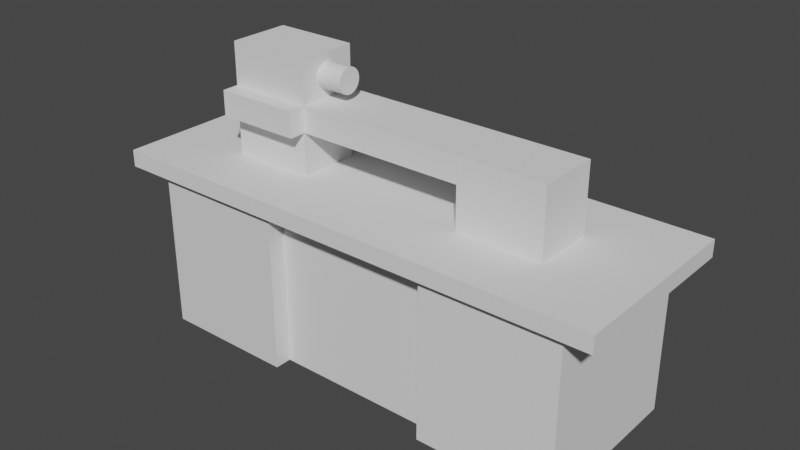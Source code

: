 # Source: stan_1.blend  (saved by Blender 2.90.8; exported with 4.5.12 LTS)
import bpy
from mathutils import Matrix  # noqa: F401  (used for matrix-valued properties, if any)

bpy.ops.wm.read_factory_settings(use_empty=True)
scene = bpy.context.scene
scene.name = 'Scene'

# ---- collections
col_collection = bpy.data.collections.new('Collection'); scene.collection.children.link(col_collection)

# ---- materials (node trees are filled in below, after node groups)
mat_material = bpy.data.materials.new('Material')
mat_material.alpha_threshold = 0.0
mat_material.use_transparent_shadow = False
mat_material.line_color = (0.0, 0.0, 0.0, 1.0)

# ---- material node trees
mat_material.use_nodes = True; mat_material.node_tree.nodes.clear()
_N = mat_material.node_tree.nodes; _L = mat_material.node_tree.links
n0 = _N.new('ShaderNodeOutputMaterial'); n0.name = 'Material Output'; n0.location = (300, 300)
n1 = _N.new('ShaderNodeBsdfPrincipled'); n1.name = 'Principled BSDF'; n1.location = (10, 300)
n1.distribution = 'GGX'
n1.subsurface_method = 'BURLEY'
n1.inputs[2].default_value = 0.4
n1.inputs[3].default_value = 1.45
n1.inputs[27].default_value = (0.0, 0.0, 0.0, 1.0)
n1.inputs[28].default_value = 1.0
_L.new(n1.outputs[0], n0.inputs[0])
n0.is_active_output = True

# ---- world
world_world = bpy.data.worlds.new('World'); scene.world = world_world
world_world.use_nodes = True; world_world.node_tree.nodes.clear()
_N = world_world.node_tree.nodes; _L = world_world.node_tree.links
n0 = _N.new('ShaderNodeOutputWorld'); n0.name = 'World Output'; n0.location = (300, 300)
n1 = _N.new('ShaderNodeBackground'); n1.name = 'Background'; n1.location = (10, 300)
n1.inputs[0].default_value = (0.05088, 0.05088, 0.05088, 1.0)
_L.new(n1.outputs[0], n0.inputs[0])
n0.is_active_output = True
world_world.color = (0.05088, 0.05088, 0.05088)
world_world.use_sun_shadow = False
world_world.sun_shadow_jitter_overblur = 0.0

# ---- meshes
me_cube = bpy.data.meshes.new('Cube')
me_cube.from_pydata([(1.0, 1.0, 1.0), (1.0, 1.0, -1.0), (1.0, -1.0, 1.0), (1.0, -1.0, -1.0), (-1.0, 1.0, 1.0), (-1.0, 1.0, -1.0), (-1.0, -1.0, 1.0), (-1.0, -1.0, -1.0)], [], [(0, 4, 6, 2), (3, 2, 6, 7), (7, 6, 4, 5), (5, 1, 3, 7), (1, 0, 2, 3), (5, 4, 0, 1)])
_uv = me_cube.uv_layers.new(name='UVMap')
_uv.uv.foreach_set('vector', [0.625, 0.5, 0.875, 0.5, 0.875, 0.75, 0.625, 0.75, 0.375, 0.75, 0.625, 0.75, 0.625, 1.0, 0.375, 1.0, 0.375, 0.0, 0.625, 0.0, 0.625, 0.25, 0.375, 0.25, 0.125, 0.5, 0.375, 0.5, 0.375, 0.75, 0.125, 0.75, 0.375, 0.5, 0.625, 0.5, 0.625, 0.75, 0.375, 0.75, 0.375, 0.25, 0.625, 0.25, 0.625, 0.5, 0.375, 0.5])
me_cube.materials.append(mat_material)
me_cube.use_remesh_preserve_volume = False
me_cube.use_remesh_preserve_attributes = False
me_cube.use_mirror_vertex_groups = False
me_cube.update()
me_cube_001 = bpy.data.meshes.new('Cube.001')
me_cube_001.from_pydata([(-1.0, -1.0, -1.0), (-1.0, -1.0, 1.0), (-1.0, 1.0, -1.0), (-1.0, 1.0, 1.0), (1.0, -1.0, -1.0), (1.0, -1.0, 1.0), (1.0, 1.0, -1.0), (1.0, 1.0, 1.0)], [], [(0, 1, 3, 2), (2, 3, 7, 6), (6, 7, 5, 4), (4, 5, 1, 0), (2, 6, 4, 0), (7, 3, 1, 5)])
_uv = me_cube_001.uv_layers.new(name='UVMap')
_uv.uv.foreach_set('vector', [0.375, 0.0, 0.625, 0.0, 0.625, 0.25, 0.375, 0.25, 0.375, 0.25, 0.625, 0.25, 0.625, 0.5, 0.375, 0.5, 0.375, 0.5, 0.625, 0.5, 0.625, 0.75, 0.375, 0.75, 0.375, 0.75, 0.625, 0.75, 0.625, 1.0, 0.375, 1.0, 0.125, 0.5, 0.375, 0.5, 0.375, 0.75, 0.125, 0.75, 0.625, 0.5, 0.875, 0.5, 0.875, 0.75, 0.625, 0.75])
me_cube_001.use_remesh_fix_poles = True
me_cube_001.use_remesh_preserve_attributes = False
me_cube_001.use_mirror_vertex_groups = False
me_cube_001.update()
me_cube_002 = bpy.data.meshes.new('Cube.002')
me_cube_002.from_pydata([(-1.0, -1.0, -1.0), (-1.0, -1.0, 1.0), (-1.0, 1.0, -1.0), (-1.0, 1.0, 1.0), (1.0, -1.0, -1.0), (1.0, -1.0, 1.0), (1.0, 1.0, -1.0), (1.0, 1.0, 1.0)], [], [(0, 1, 3, 2), (2, 3, 7, 6), (6, 7, 5, 4), (4, 5, 1, 0), (2, 6, 4, 0), (7, 3, 1, 5)])
_uv = me_cube_002.uv_layers.new(name='UVMap')
_uv.uv.foreach_set('vector', [0.375, 0.0, 0.625, 0.0, 0.625, 0.25, 0.375, 0.25, 0.375, 0.25, 0.625, 0.25, 0.625, 0.5, 0.375, 0.5, 0.375, 0.5, 0.625, 0.5, 0.625, 0.75, 0.375, 0.75, 0.375, 0.75, 0.625, 0.75, 0.625, 1.0, 0.375, 1.0, 0.125, 0.5, 0.375, 0.5, 0.375, 0.75, 0.125, 0.75, 0.625, 0.5, 0.875, 0.5, 0.875, 0.75, 0.625, 0.75])
me_cube_002.use_remesh_fix_poles = True
me_cube_002.use_remesh_preserve_attributes = False
me_cube_002.use_mirror_vertex_groups = False
me_cube_002.update()
me_cube_003 = bpy.data.meshes.new('Cube.003')
me_cube_003.from_pydata([(-1.0, -1.0, -1.0), (-1.0, -1.0, 1.0), (-1.0, 1.0, -1.0), (-1.0, 1.0, 1.0), (1.0, -1.0, -1.0), (1.0, -1.0, 1.0), (1.0, 1.0, -1.0), (1.0, 1.0, 1.0), (0.6667, 1.0, -1.0), (0.3333, 1.0, -1.0), (-2.98e-08, 1.0, -1.0), (-0.3333, 1.0, -1.0), (-0.6667, 1.0, -1.0), (-0.6667, 1.0, 1.0), (-0.3333, 1.0, 1.0), (2.98e-08, 1.0, 1.0), (0.3333, 1.0, 1.0), (0.6667, 1.0, 1.0), (-0.6667, -1.0, -1.0), (-0.3333, -1.0, -1.0), (2.98e-08, -1.0, -1.0), (0.3333, -1.0, -1.0), (0.6667, -1.0, -1.0), (0.6667, -1.0, 1.0), (0.3333, -1.0, 1.0), (-2.98e-08, -1.0, 1.0), (-0.3333, -1.0, 1.0), (-0.6667, -1.0, 1.0), (-1.0, 0.3333, -1.0), (-1.0, -0.3333, -1.0), (-1.0, -0.3333, 1.0), (-1.0, 0.3333, 1.0), (1.0, -0.3333, -1.0), (1.0, 0.3333, -1.0), (1.0, 0.3333, 1.0), (1.0, -0.3333, 1.0), (0.6667, 0.3333, 1.0), (0.6667, -0.3333, 1.0), (0.3333, 0.3333, 1.0), (0.3333, -0.3333, 1.0), (9.934e-09, 0.3333, 1.0), (-9.934e-09, -0.3333, 1.0), (-0.3333, 0.3333, 1.0), (-0.3333, -0.3333, 1.0), (-0.6667, 0.3333, 1.0), (-0.6667, -0.3333, 1.0), (-0.6667, 0.3333, -1.0), (-0.6667, -0.3333, -1.0), (-0.3333, 0.3333, -1.0), (-0.3333, -0.3333, -1.0), (-9.934e-09, 0.3333, -1.0), (9.934e-09, -0.3333, -1.0), (0.3333, 0.3333, -1.0), (0.3333, -0.3333, -1.0), (0.6667, 0.3333, -1.0), (0.6667, -0.3333, -1.0), (0.6667, 0.3333, 6.0), (0.6667, -0.3333, 6.0), (0.3333, 0.3333, 6.0), (0.3333, -0.3333, 6.0), (-0.3333, 0.3333, 6.0), (-0.3333, -0.3333, 6.0), (-0.6667, 0.3333, 6.0), (-0.6667, -0.3333, 6.0), (0.6667, 0.3333, 9.0), (0.6667, -0.3333, 9.0), (0.3333, 0.3333, 9.0), (0.3333, -0.3333, 9.0), (-0.3333, 0.3333, 9.0), (-0.3333, -0.3333, 9.0), (-0.6667, 0.3333, 9.0), (-0.6667, -0.3333, 9.0), (-0.6667, -0.5152, 6.0), (-0.3333, -0.5152, 6.0), (-0.6667, -0.5152, 9.0), (-0.3333, -0.5152, 9.0), (0.3325, 0.3333, 6.0), (0.3325, -0.3333, 6.0), (0.3325, 0.3333, 9.0), (0.3325, -0.3333, 9.0), (-0.3333, 0.3333, 14.0), (-0.3333, -0.3333, 14.0), (-0.6667, 0.3333, 14.0), (-0.6667, -0.3333, 14.0)], [], [(28, 31, 3, 2), (8, 17, 7, 6), (32, 35, 5, 4), (18, 27, 1, 0), (55, 32, 4, 22), (45, 30, 1, 27), (35, 37, 23, 5), (37, 39, 24, 23), (39, 41, 25, 24), (41, 43, 26, 25), (43, 45, 27, 26), (29, 47, 18, 0), (47, 49, 19, 18), (49, 51, 20, 19), (51, 53, 21, 20), (53, 55, 22, 21), (4, 5, 23, 22), (22, 23, 24, 21), (21, 24, 25, 20), (20, 25, 26, 19), (19, 26, 27, 18), (2, 3, 13, 12), (12, 13, 14, 11), (11, 14, 15, 10), (10, 15, 16, 9), (9, 16, 17, 8), (9, 8, 54, 52), (52, 54, 55, 53), (10, 9, 52, 50), (50, 52, 53, 51), (11, 10, 50, 48), (48, 50, 51, 49), (12, 11, 48, 46), (46, 48, 49, 47), (2, 12, 46, 28), (28, 46, 47, 29), (14, 13, 44, 42), (38, 39, 59, 58), (15, 14, 42, 40), (40, 42, 43, 41), (16, 15, 40, 38), (38, 40, 41, 39), (17, 16, 38, 36), (36, 38, 58, 56), (7, 17, 36, 34), (34, 36, 37, 35), (13, 3, 31, 44), (44, 31, 30, 45), (8, 6, 33, 54), (54, 33, 32, 55), (6, 7, 34, 33), (33, 34, 35, 32), (0, 1, 30, 29), (29, 30, 31, 28), (60, 62, 70, 68), (56, 58, 66, 64), (37, 36, 56, 57), (42, 44, 62, 60), (39, 37, 57, 59), (45, 43, 61, 63), (44, 45, 63, 62), (43, 42, 60, 61), (71, 69, 81, 83), (64, 66, 67, 65), (69, 61, 77, 79), (57, 56, 64, 65), (59, 57, 65, 67), (69, 71, 74, 75), (62, 63, 71, 70), (58, 59, 67, 66), (72, 73, 75, 74), (61, 69, 75, 73), (71, 63, 72, 74), (63, 61, 73, 72), (77, 76, 78, 79), (61, 60, 76, 77), (68, 69, 79, 78), (60, 68, 78, 76), (80, 82, 83, 81), (70, 71, 83, 82), (68, 70, 82, 80), (69, 68, 80, 81)])
_uv = me_cube_003.uv_layers.new(name='UVMap')
_uv.uv.foreach_set('vector', [0.375, 0.1667, 0.625, 0.1667, 0.625, 0.25, 0.375, 0.25, 0.375, 0.4583, 0.625, 0.4583, 0.625, 0.5, 0.375, 0.5, 0.375, 0.6667, 0.625, 0.6667, 0.625, 0.75, 0.375, 0.75, 0.375, 0.9583, 0.625, 0.9583, 0.625, 1.0, 0.375, 1.0, 0.3333, 0.6667, 0.375, 0.6667, 0.375, 0.75, 0.3333, 0.75, 0.8333, 0.6667, 0.875, 0.6667, 0.875, 0.75, 0.8333, 0.75, 0.625, 0.6667, 0.6667, 0.6667, 0.6667, 0.75, 0.625, 0.75, 0.6667, 0.6667, 0.7083, 0.6667, 0.7083, 0.75, 0.6667, 0.75, 0.7083, 0.6667, 0.75, 0.6667, 0.75, 0.75, 0.7083, 0.75, 0.75, 0.6667, 0.7917, 0.6667, 0.7917, 0.75, 0.75, 0.75, 0.7917, 0.6667, 0.8333, 0.6667, 0.8333, 0.75, 0.7917, 0.75, 0.125, 0.6667, 0.1667, 0.6667, 0.1667, 0.75, 0.125, 0.75, 0.1667, 0.6667, 0.2083, 0.6667, 0.2083, 0.75, 0.1667, 0.75, 0.2083, 0.6667, 0.25, 0.6667, 0.25, 0.75, 0.2083, 0.75, 0.25, 0.6667, 0.2917, 0.6667, 0.2917, 0.75, 0.25, 0.75, 0.2917, 0.6667, 0.3333, 0.6667, 0.3333, 0.75, 0.2917, 0.75, 0.375, 0.75, 0.625, 0.75, 0.625, 0.7917, 0.375, 0.7917, 0.375, 0.7917, 0.625, 0.7917, 0.625, 0.8333, 0.375, 0.8333, 0.375, 0.8333, 0.625, 0.8333, 0.625, 0.875, 0.375, 0.875, 0.375, 0.875, 0.625, 0.875, 0.625, 0.9167, 0.375, 0.9167, 0.375, 0.9167, 0.625, 0.9167, 0.625, 0.9583, 0.375, 0.9583, 0.375, 0.25, 0.625, 0.25, 0.625, 0.2917, 0.375, 0.2917, 0.375, 0.2917, 0.625, 0.2917, 0.625, 0.3333, 0.375, 0.3333, 0.375, 0.3333, 0.625, 0.3333, 0.625, 0.375, 0.375, 0.375, 0.375, 0.375, 0.625, 0.375, 0.625, 0.4167, 0.375, 0.4167, 0.375, 0.4167, 0.625, 0.4167, 0.625, 0.4583, 0.375, 0.4583, 0.2917, 0.5, 0.3333, 0.5, 0.3333, 0.5833, 0.2917, 0.5833, 0.2917, 0.5833, 0.3333, 0.5833, 0.3333, 0.6667, 0.2917, 0.6667, 0.25, 0.5, 0.2917, 0.5, 0.2917, 0.5833, 0.25, 0.5833, 0.25, 0.5833, 0.2917, 0.5833, 0.2917, 0.6667, 0.25, 0.6667, 0.2083, 0.5, 0.25, 0.5, 0.25, 0.5833, 0.2083, 0.5833, 0.2083, 0.5833, 0.25, 0.5833, 0.25, 0.6667, 0.2083, 0.6667, 0.1667, 0.5, 0.2083, 0.5, 0.2083, 0.5833, 0.1667, 0.5833, 0.1667, 0.5833, 0.2083, 0.5833, 0.2083, 0.6667, 0.1667, 0.6667, 0.125, 0.5, 0.1667, 0.5, 0.1667, 0.5833, 0.125, 0.5833, 0.125, 0.5833, 0.1667, 0.5833, 0.1667, 0.6667, 0.125, 0.6667, 0.7917, 0.5, 0.8333, 0.5, 0.8333, 0.5833, 0.7917, 0.5833, 0.7083, 0.5833, 0.7083, 0.6667, 0.7083, 0.6667, 0.7083, 0.5833, 0.75, 0.5, 0.7917, 0.5, 0.7917, 0.5833, 0.75, 0.5833, 0.75, 0.5833, 0.7917, 0.5833, 0.7917, 0.6667, 0.75, 0.6667, 0.7083, 0.5, 0.75, 0.5, 0.75, 0.5833, 0.7083, 0.5833, 0.7083, 0.5833, 0.75, 0.5833, 0.75, 0.6667, 0.7083, 0.6667, 0.6667, 0.5, 0.7083, 0.5, 0.7083, 0.5833, 0.6667, 0.5833, 0.6667, 0.5833, 0.7083, 0.5833, 0.7083, 0.5833, 0.6667, 0.5833, 0.625, 0.5, 0.6667, 0.5, 0.6667, 0.5833, 0.625, 0.5833, 0.625, 0.5833, 0.6667, 0.5833, 0.6667, 0.6667, 0.625, 0.6667, 0.8333, 0.5, 0.875, 0.5, 0.875, 0.5833, 0.8333, 0.5833, 0.8333, 0.5833, 0.875, 0.5833, 0.875, 0.6667, 0.8333, 0.6667, 0.3333, 0.5, 0.375, 0.5, 0.375, 0.5833, 0.3333, 0.5833, 0.3333, 0.5833, 0.375, 0.5833, 0.375, 0.6667, 0.3333, 0.6667, 0.375, 0.5, 0.625, 0.5, 0.625, 0.5833, 0.375, 0.5833, 0.375, 0.5833, 0.625, 0.5833, 0.625, 0.6667, 0.375, 0.6667, 0.375, 0.0, 0.625, 0.0, 0.625, 0.08333, 0.375, 0.08333, 0.375, 0.08333, 0.625, 0.08333, 0.625, 0.1667, 0.375, 0.1667, 0.7917, 0.5833, 0.8333, 0.5833, 0.8333, 0.5833, 0.7917, 0.5833, 0.6667, 0.5833, 0.7083, 0.5833, 0.7083, 0.5833, 0.6667, 0.5833, 0.6667, 0.6667, 0.6667, 0.5833, 0.6667, 0.5833, 0.6667, 0.6667, 0.7917, 0.5833, 0.8333, 0.5833, 0.8333, 0.5833, 0.7917, 0.5833, 0.7083, 0.6667, 0.6667, 0.6667, 0.6667, 0.6667, 0.7083, 0.6667, 0.8333, 0.6667, 0.7917, 0.6667, 0.7917, 0.6667, 0.8333, 0.6667, 0.8333, 0.5833, 0.8333, 0.6667, 0.8333, 0.6667, 0.8333, 0.5833, 0.7917, 0.6667, 0.7917, 0.5833, 0.7917, 0.5833, 0.7917, 0.6667, 0.8333, 0.6667, 0.7917, 0.6667, 0.7917, 0.6667, 0.8333, 0.6667, 0.6667, 0.5833, 0.7083, 0.5833, 0.7083, 0.6667, 0.6667, 0.6667, 0.7917, 0.6667, 0.7917, 0.6667, 0.7917, 0.6667, 0.7917, 0.6667, 0.6667, 0.6667, 0.6667, 0.5833, 0.6667, 0.5833, 0.6667, 0.6667, 0.7083, 0.6667, 0.6667, 0.6667, 0.6667, 0.6667, 0.7083, 0.6667, 0.7917, 0.6667, 0.8333, 0.6667, 0.8333, 0.6667, 0.7917, 0.6667, 0.8333, 0.5833, 0.8333, 0.6667, 0.8333, 0.6667, 0.8333, 0.5833, 0.7083, 0.5833, 0.7083, 0.6667, 0.7083, 0.6667, 0.7083, 0.5833, 0.8333, 0.6667, 0.7917, 0.6667, 0.7917, 0.6667, 0.8333, 0.6667, 0.7917, 0.6667, 0.7917, 0.6667, 0.7917, 0.6667, 0.7917, 0.6667, 0.8333, 0.6667, 0.8333, 0.6667, 0.8333, 0.6667, 0.8333, 0.6667, 0.8333, 0.6667, 0.7917, 0.6667, 0.7917, 0.6667, 0.8333, 0.6667, 0.7917, 0.6667, 0.7917, 0.5833, 0.7917, 0.5833, 0.7917, 0.6667, 0.7917, 0.6667, 0.7917, 0.5833, 0.7917, 0.5833, 0.7917, 0.6667, 0.7917, 0.5833, 0.7917, 0.6667, 0.7917, 0.6667, 0.7917, 0.5833, 0.7917, 0.5833, 0.7917, 0.5833, 0.7917, 0.5833, 0.7917, 0.5833, 0.7917, 0.5833, 0.8333, 0.5833, 0.8333, 0.6667, 0.7917, 0.6667, 0.8333, 0.5833, 0.8333, 0.6667, 0.8333, 0.6667, 0.8333, 0.5833, 0.7917, 0.5833, 0.8333, 0.5833, 0.8333, 0.5833, 0.7917, 0.5833, 0.7917, 0.6667, 0.7917, 0.5833, 0.7917, 0.5833, 0.7917, 0.6667])
me_cube_003.use_remesh_fix_poles = True
me_cube_003.use_remesh_preserve_attributes = False
me_cube_003.use_mirror_vertex_groups = False
me_cube_003.update()
me_cylinder = bpy.data.meshes.new('Cylinder')
me_cylinder.from_pydata([(0.0, 1.0, -1.0), (0.0, 1.0, 1.0), (0.1951, 0.9808, -1.0), (0.1951, 0.9808, 1.0), (0.3827, 0.9239, -1.0), (0.3827, 0.9239, 1.0), (0.5556, 0.8315, -1.0), (0.5556, 0.8315, 1.0), (0.7071, 0.7071, -1.0), (0.7071, 0.7071, 1.0), (0.8315, 0.5556, -1.0), (0.8315, 0.5556, 1.0), (0.9239, 0.3827, -1.0), (0.9239, 0.3827, 1.0), (0.9808, 0.1951, -1.0), (0.9808, 0.1951, 1.0), (1.0, 7.55e-08, -1.0), (1.0, 7.55e-08, 1.0), (0.9808, -0.1951, -1.0), (0.9808, -0.1951, 1.0), (0.9239, -0.3827, -1.0), (0.9239, -0.3827, 1.0), (0.8315, -0.5556, -1.0), (0.8315, -0.5556, 1.0), (0.7071, -0.7071, -1.0), (0.7071, -0.7071, 1.0), (0.5556, -0.8315, -1.0), (0.5556, -0.8315, 1.0), (0.3827, -0.9239, -1.0), (0.3827, -0.9239, 1.0), (0.1951, -0.9808, -1.0), (0.1951, -0.9808, 1.0), (-3.258e-07, -1.0, -1.0), (-3.258e-07, -1.0, 1.0), (-0.1951, -0.9808, -1.0), (-0.1951, -0.9808, 1.0), (-0.3827, -0.9239, -1.0), (-0.3827, -0.9239, 1.0), (-0.5556, -0.8315, -1.0), (-0.5556, -0.8315, 1.0), (-0.7071, -0.7071, -1.0), (-0.7071, -0.7071, 1.0), (-0.8315, -0.5556, -1.0), (-0.8315, -0.5556, 1.0), (-0.9239, -0.3827, -1.0), (-0.9239, -0.3827, 1.0), (-0.9808, -0.1951, -1.0), (-0.9808, -0.1951, 1.0), (-1.0, 9.656e-07, -1.0), (-1.0, 9.656e-07, 1.0), (-0.9808, 0.1951, -1.0), (-0.9808, 0.1951, 1.0), (-0.9239, 0.3827, -1.0), (-0.9239, 0.3827, 1.0), (-0.8315, 0.5556, -1.0), (-0.8315, 0.5556, 1.0), (-0.7071, 0.7071, -1.0), (-0.7071, 0.7071, 1.0), (-0.5556, 0.8315, -1.0), (-0.5556, 0.8315, 1.0), (-0.3827, 0.9239, -1.0), (-0.3827, 0.9239, 1.0), (-0.1951, 0.9808, -1.0), (-0.1951, 0.9808, 1.0)], [], [(0, 1, 3, 2), (2, 3, 5, 4), (4, 5, 7, 6), (6, 7, 9, 8), (8, 9, 11, 10), (10, 11, 13, 12), (12, 13, 15, 14), (14, 15, 17, 16), (16, 17, 19, 18), (18, 19, 21, 20), (20, 21, 23, 22), (22, 23, 25, 24), (24, 25, 27, 26), (26, 27, 29, 28), (28, 29, 31, 30), (30, 31, 33, 32), (32, 33, 35, 34), (34, 35, 37, 36), (36, 37, 39, 38), (38, 39, 41, 40), (40, 41, 43, 42), (42, 43, 45, 44), (44, 45, 47, 46), (46, 47, 49, 48), (48, 49, 51, 50), (50, 51, 53, 52), (52, 53, 55, 54), (54, 55, 57, 56), (56, 57, 59, 58), (58, 59, 61, 60), (3, 1, 63, 61, 59, 57, 55, 53, 51, 49, 47, 45, 43, 41, 39, 37, 35, 33, 31, 29, 27, 25, 23, 21, 19, 17, 15, 13, 11, 9, 7, 5), (60, 61, 63, 62), (62, 63, 1, 0), (0, 2, 4, 6, 8, 10, 12, 14, 16, 18, 20, 22, 24, 26, 28, 30, 32, 34, 36, 38, 40, 42, 44, 46, 48, 50, 52, 54, 56, 58, 60, 62)])
_uv = me_cylinder.uv_layers.new(name='UVMap')
_uv.uv.foreach_set('vector', [1.0, 0.5, 1.0, 1.0, 0.9688, 1.0, 0.9688, 0.5, 0.9688, 0.5, 0.9688, 1.0, 0.9375, 1.0, 0.9375, 0.5, 0.9375, 0.5, 0.9375, 1.0, 0.9062, 1.0, 0.9062, 0.5, 0.9062, 0.5, 0.9062, 1.0, 0.875, 1.0, 0.875, 0.5, 0.875, 0.5, 0.875, 1.0, 0.8438, 1.0, 0.8438, 0.5, 0.8438, 0.5, 0.8438, 1.0, 0.8125, 1.0, 0.8125, 0.5, 0.8125, 0.5, 0.8125, 1.0, 0.7812, 1.0, 0.7812, 0.5, 0.7812, 0.5, 0.7812, 1.0, 0.75, 1.0, 0.75, 0.5, 0.75, 0.5, 0.75, 1.0, 0.7188, 1.0, 0.7188, 0.5, 0.7188, 0.5, 0.7188, 1.0, 0.6875, 1.0, 0.6875, 0.5, 0.6875, 0.5, 0.6875, 1.0, 0.6562, 1.0, 0.6562, 0.5, 0.6562, 0.5, 0.6562, 1.0, 0.625, 1.0, 0.625, 0.5, 0.625, 0.5, 0.625, 1.0, 0.5938, 1.0, 0.5938, 0.5, 0.5938, 0.5, 0.5938, 1.0, 0.5625, 1.0, 0.5625, 0.5, 0.5625, 0.5, 0.5625, 1.0, 0.5312, 1.0, 0.5312, 0.5, 0.5312, 0.5, 0.5312, 1.0, 0.5, 1.0, 0.5, 0.5, 0.5, 0.5, 0.5, 1.0, 0.4688, 1.0, 0.4688, 0.5, 0.4688, 0.5, 0.4688, 1.0, 0.4375, 1.0, 0.4375, 0.5, 0.4375, 0.5, 0.4375, 1.0, 0.4062, 1.0, 0.4062, 0.5, 0.4062, 0.5, 0.4062, 1.0, 0.375, 1.0, 0.375, 0.5, 0.375, 0.5, 0.375, 1.0, 0.3438, 1.0, 0.3438, 0.5, 0.3438, 0.5, 0.3438, 1.0, 0.3125, 1.0, 0.3125, 0.5, 0.3125, 0.5, 0.3125, 1.0, 0.2812, 1.0, 0.2812, 0.5, 0.2812, 0.5, 0.2812, 1.0, 0.25, 1.0, 0.25, 0.5, 0.25, 0.5, 0.25, 1.0, 0.2188, 1.0, 0.2188, 0.5, 0.2188, 0.5, 0.2188, 1.0, 0.1875, 1.0, 0.1875, 0.5, 0.1875, 0.5, 0.1875, 1.0, 0.1562, 1.0, 0.1562, 0.5, 0.1562, 0.5, 0.1562, 1.0, 0.125, 1.0, 0.125, 0.5, 0.125, 0.5, 0.125, 1.0, 0.09375, 1.0, 0.09375, 0.5, 0.09375, 0.5, 0.09375, 1.0, 0.0625, 1.0, 0.0625, 0.5, 0.2968, 0.4854, 0.25, 0.49, 0.2032, 0.4854, 0.1582, 0.4717, 0.1167, 0.4496, 0.08029, 0.4197, 0.05045, 0.3833, 0.02827, 0.3418, 0.01461, 0.2968, 0.01, 0.25, 0.01461, 0.2032, 0.02827, 0.1582, 0.05045, 0.1167, 0.08029, 0.08029, 0.1167, 0.05045, 0.1582, 0.02827, 0.2032, 0.01461, 0.25, 0.01, 0.2968, 0.01461, 0.3418, 0.02827, 0.3833, 0.05045, 0.4197, 0.08029, 0.4496, 0.1167, 0.4717, 0.1582, 0.4854, 0.2032, 0.49, 0.25, 0.4854, 0.2968, 0.4717, 0.3418, 0.4496, 0.3833, 0.4197, 0.4197, 0.3833, 0.4496, 0.3418, 0.4717, 0.0625, 0.5, 0.0625, 1.0, 0.03125, 1.0, 0.03125, 0.5, 0.03125, 0.5, 0.03125, 1.0, 0.0, 1.0, 0.0, 0.5, 0.75, 0.49, 0.7968, 0.4854, 0.8418, 0.4717, 0.8833, 0.4496, 0.9197, 0.4197, 0.9496, 0.3833, 0.9717, 0.3418, 0.9854, 0.2968, 0.99, 0.25, 0.9854, 0.2032, 0.9717, 0.1582, 0.9496, 0.1167, 0.9197, 0.08029, 0.8833, 0.05045, 0.8418, 0.02827, 0.7968, 0.01461, 0.75, 0.01, 0.7032, 0.01461, 0.6582, 0.02827, 0.6167, 0.05045, 0.5803, 0.08029, 0.5504, 0.1167, 0.5283, 0.1582, 0.5146, 0.2032, 0.51, 0.25, 0.5146, 0.2968, 0.5283, 0.3418, 0.5504, 0.3833, 0.5803, 0.4197, 0.6167, 0.4496, 0.6582, 0.4717, 0.7032, 0.4854])
me_cylinder.use_remesh_fix_poles = True
me_cylinder.use_remesh_preserve_attributes = False
me_cylinder.use_mirror_vertex_groups = False
me_cylinder.update()

# ---- objects
ob_cube = bpy.data.objects.new('Cube', me_cube)
ob_cube_001 = bpy.data.objects.new('Cube.001', me_cube_001)
ob_cube_002 = bpy.data.objects.new('Cube.002', me_cube_002)
ob_cube_003 = bpy.data.objects.new('Cube.003', me_cube_003)
ob_cylinder = bpy.data.objects.new('Cylinder', me_cylinder)

# ---- transforms, parenting, visibility, modifiers, constraints
ob_cube.location = (0.0, 0.0, 0.0)
ob_cube.scale = (0.8, 1.0, 1.0)
ob_cube.lock_rotations_4d = False
ob_cube.empty_display_type = 'ARROWS'
ob_cube.lineart.crease_threshold = 0.0
ob_cube_001.location = (1.8, 0.0, 0.0)
ob_cube_001.scale = (1.0, 0.8, 1.0)
ob_cube_001.lineart.crease_threshold = 0.0
ob_cube_002.location = (3.6, 0.0, 0.0)
ob_cube_002.scale = (0.8, 1.0, 1.0)
ob_cube_002.lineart.crease_threshold = 0.0
ob_cube_003.location = (1.75, 0.0, 1.0)
ob_cube_003.scale = (3.0, 1.1, 0.1)
ob_cube_003.lineart.crease_threshold = 0.0
ob_cylinder.location = (0.87, 0.0, 2.15)
ob_cylinder.rotation_euler = (0.0, 1.571, 0.0)
ob_cylinder.scale = (0.15, 0.15, 0.2)
ob_cylinder.lineart.crease_threshold = 0.0

# ---- collection membership
col_collection.objects.link(ob_cube)
col_collection.objects.link(ob_cube_001)
col_collection.objects.link(ob_cube_002)
col_collection.objects.link(ob_cube_003)
col_collection.objects.link(ob_cylinder)

# ---- scene / render settings (as saved in the file)
scene.frame_start = 1; scene.frame_end = 250; scene.frame_set(1)
scene.render.engine = 'BLENDER_EEVEE_NEXT'
scene.cycles.use_denoising = False
scene.cycles.samples = 128
scene.cycles.sampling_pattern = 'TABULATED_SOBOL'
scene.cycles.use_adaptive_sampling = False
scene.cycles.use_light_tree = False
scene.view_settings.view_transform = 'Filmic'
bpy.context.view_layer.update()

# ---- added for rendering (the .blend has no active camera and no usable light): camera, sun
cam_auto = bpy.data.cameras.new('AutoCamera')
cam_auto.lens = 50.0
cam_auto.sensor_width = 36.0
cam_auto.clip_end = 1000.0
ob_auto_camera = bpy.data.objects.new('AutoCamera', cam_auto)
scene.collection.objects.link(ob_auto_camera)
ob_auto_camera.location = (8.4475, -8.037, 6.058)
ob_auto_camera.rotation_euler = (1.09748, -7.21219e-08, 0.694738)
scene.camera = ob_auto_camera
light_auto_sun = bpy.data.lights.new('AutoSun', 'SUN')
light_auto_sun.energy = 3.0
light_auto_sun.angle = 0.0523599
ob_auto_sun = bpy.data.objects.new('AutoSun', light_auto_sun)
scene.collection.objects.link(ob_auto_sun)
ob_auto_sun.rotation_euler = (0.872665, 0.174533, 0.523599)
bpy.context.view_layer.update()
